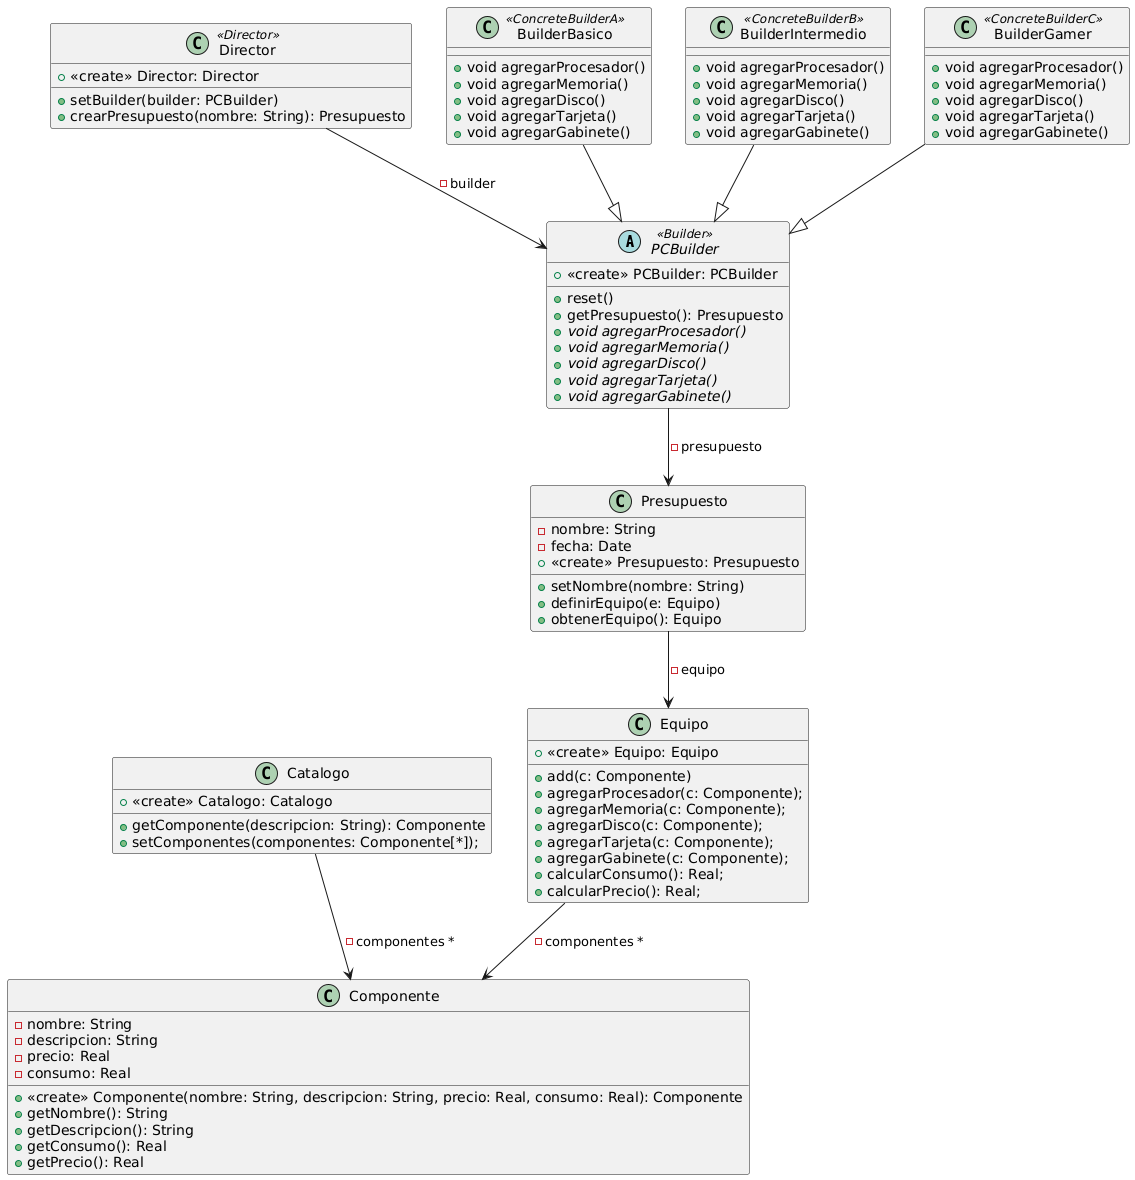

The diagram above was rendered by PlantUML. Its source (embedded in the PNG):
@startuml
abstract PCBuilder << Builder >> {
 +<<create>> PCBuilder: PCBuilder
 +reset()
 +getPresupuesto(): Presupuesto
 +{abstract} void agregarProcesador()
 +{abstract} void agregarMemoria()
 +{abstract} void agregarDisco()
 +{abstract} void agregarTarjeta()
 +{abstract} void agregarGabinete()
}
class Director << Director>> {
 +<<create>> Director: Director
 +setBuilder(builder: PCBuilder)
 +crearPresupuesto(nombre: String): Presupuesto
}
Director --> PCBuilder : - builder
class Equipo {
 +<<create>> Equipo: Equipo
 +add(c: Componente)
 +agregarProcesador(c: Componente);
 +agregarMemoria(c: Componente);
 +agregarDisco(c: Componente);
 +agregarTarjeta(c: Componente);
 +agregarGabinete(c: Componente);
 +calcularConsumo(): Real;
 +calcularPrecio(): Real;
}
Equipo --> Componente : - componentes *
class Presupuesto {
 -nombre: String
 -fecha: Date
 +<<create>> Presupuesto: Presupuesto
 +setNombre(nombre: String)
 +definirEquipo(e: Equipo)
 +obtenerEquipo(): Equipo
}
Presupuesto --> Equipo : - equipo
class Catalogo{
 +<<create>> Catalogo: Catalogo
 +getComponente(descripcion: String): Componente
 +setComponentes(componentes: Componente[*]);
}
class Componente{
 -nombre: String
 -descripcion: String
 -precio: Real
 -consumo: Real
 +<<create>> Componente(nombre: String, descripcion: String, precio: Real, consumo: Real): Componente
 +getNombre(): String
 +getDescripcion(): String
 +getConsumo(): Real
 +getPrecio(): Real
}
Catalogo --> Componente: -componentes *
PCBuilder --> Presupuesto : -presupuesto
class BuilderBasico <<ConcreteBuilderA>>{
 +void agregarProcesador()
 +void agregarMemoria()
 +void agregarDisco()
 +void agregarTarjeta()
 +void agregarGabinete()
}
class BuilderIntermedio <<ConcreteBuilderB>>{
 +void agregarProcesador()
 +void agregarMemoria()
 +void agregarDisco()
 +void agregarTarjeta()
 +void agregarGabinete()
}
class BuilderGamer <<ConcreteBuilderC>>{
 +void agregarProcesador()
 +void agregarMemoria()
 +void agregarDisco()
 +void agregarTarjeta()
 +void agregarGabinete()
}
BuilderBasico --|> PCBuilder
BuilderIntermedio --|> PCBuilder
BuilderGamer --|> PCBuilder
@enduml